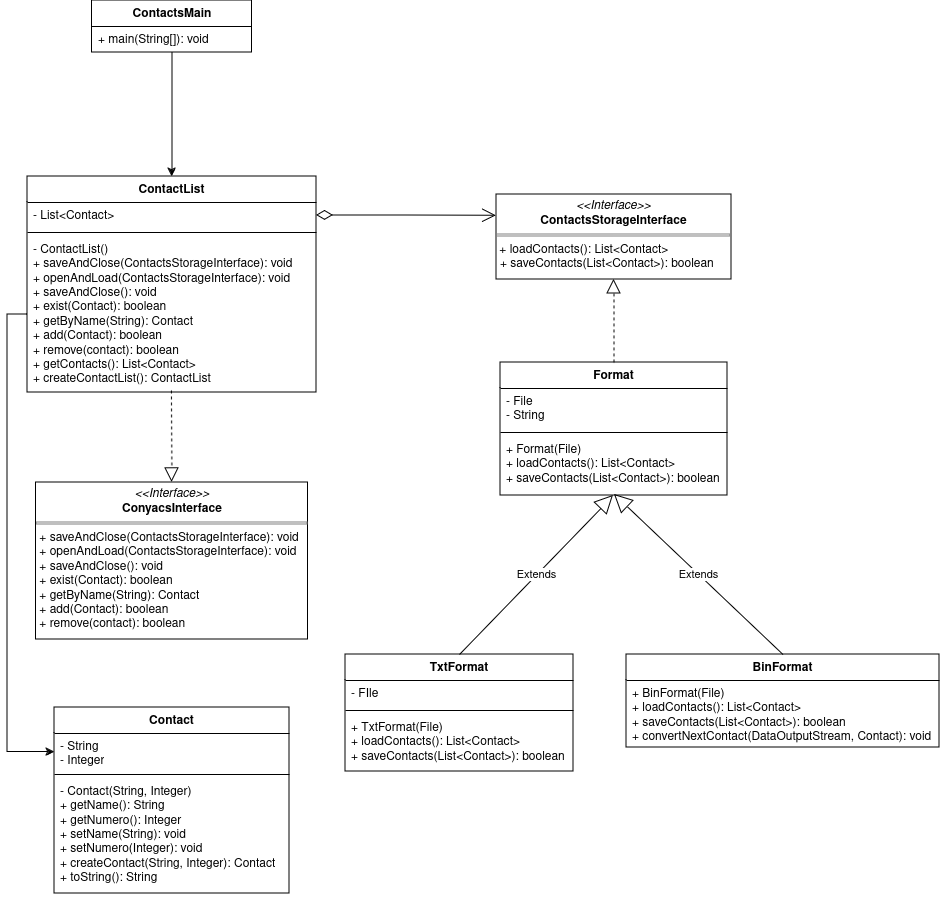

The diagram above was exported from draw.io. Its source (the exported page's mxGraphModel, read from the mxfile embedded in the PNG):
<mxGraphModel dx="3034" dy="1704" grid="0" gridSize="10" guides="1" tooltips="1" connect="1" arrows="1" fold="1" page="1" pageScale="1" pageWidth="827" pageHeight="1169" math="0" shadow="0">
  <root>
    <mxCell id="0" />
    <mxCell id="1" parent="0" />
    <mxCell id="MdgAaMWb_oP1EwK9Qmq7-33" style="edgeStyle=orthogonalEdgeStyle;rounded=0;orthogonalLoop=1;jettySize=auto;html=1;entryX=0.5;entryY=0;entryDx=0;entryDy=0;" edge="1" parent="1" source="MdgAaMWb_oP1EwK9Qmq7-1" target="MdgAaMWb_oP1EwK9Qmq7-5">
      <mxGeometry relative="1" as="geometry" />
    </mxCell>
    <mxCell id="MdgAaMWb_oP1EwK9Qmq7-1" value="ContactsMain" style="swimlane;fontStyle=1;align=center;verticalAlign=top;childLayout=stackLayout;horizontal=1;startSize=26;horizontalStack=0;resizeParent=1;resizeParentMax=0;resizeLast=0;collapsible=1;marginBottom=0;whiteSpace=wrap;html=1;" vertex="1" parent="1">
      <mxGeometry x="121.5" y="99" width="160" height="52" as="geometry" />
    </mxCell>
    <mxCell id="MdgAaMWb_oP1EwK9Qmq7-4" value="+ main(String[]): void" style="text;strokeColor=none;fillColor=none;align=left;verticalAlign=top;spacingLeft=4;spacingRight=4;overflow=hidden;rotatable=0;points=[[0,0.5],[1,0.5]];portConstraint=eastwest;whiteSpace=wrap;html=1;" vertex="1" parent="MdgAaMWb_oP1EwK9Qmq7-1">
      <mxGeometry y="26" width="160" height="26" as="geometry" />
    </mxCell>
    <mxCell id="MdgAaMWb_oP1EwK9Qmq7-5" value="ContactList" style="swimlane;fontStyle=1;align=center;verticalAlign=top;childLayout=stackLayout;horizontal=1;startSize=26;horizontalStack=0;resizeParent=1;resizeParentMax=0;resizeLast=0;collapsible=1;marginBottom=0;whiteSpace=wrap;html=1;" vertex="1" parent="1">
      <mxGeometry x="57" y="275" width="289" height="216" as="geometry" />
    </mxCell>
    <mxCell id="MdgAaMWb_oP1EwK9Qmq7-6" value="- List&amp;lt;Contact&amp;gt;" style="text;strokeColor=none;fillColor=none;align=left;verticalAlign=top;spacingLeft=4;spacingRight=4;overflow=hidden;rotatable=0;points=[[0,0.5],[1,0.5]];portConstraint=eastwest;whiteSpace=wrap;html=1;" vertex="1" parent="MdgAaMWb_oP1EwK9Qmq7-5">
      <mxGeometry y="26" width="289" height="26" as="geometry" />
    </mxCell>
    <mxCell id="MdgAaMWb_oP1EwK9Qmq7-7" value="" style="line;strokeWidth=1;fillColor=none;align=left;verticalAlign=middle;spacingTop=-1;spacingLeft=3;spacingRight=3;rotatable=0;labelPosition=right;points=[];portConstraint=eastwest;strokeColor=inherit;" vertex="1" parent="MdgAaMWb_oP1EwK9Qmq7-5">
      <mxGeometry y="52" width="289" height="8" as="geometry" />
    </mxCell>
    <mxCell id="MdgAaMWb_oP1EwK9Qmq7-8" value="&lt;div&gt;- ContactList()&lt;/div&gt;&lt;div&gt;+ saveAndClose(ContactsStorageInterface): void&lt;/div&gt;&lt;div&gt;+ openAndLoad(ContactsStorageInterface): void&lt;/div&gt;&lt;div&gt;+ saveAndClose(): void&lt;/div&gt;&lt;div&gt;+ exist(Contact): boolean&lt;/div&gt;&lt;div&gt;+ getByName(String): Contact&lt;/div&gt;&lt;div&gt;+ add(Contact): boolean&lt;/div&gt;&lt;div&gt;+ remove(contact): boolean&lt;/div&gt;&lt;div&gt;+ getContacts(): List&amp;lt;Contact&amp;gt;&lt;/div&gt;&lt;div&gt;+ createContactList(): ContactList&lt;br&gt;&lt;/div&gt;" style="text;strokeColor=none;fillColor=none;align=left;verticalAlign=top;spacingLeft=4;spacingRight=4;overflow=hidden;rotatable=0;points=[[0,0.5],[1,0.5]];portConstraint=eastwest;whiteSpace=wrap;html=1;" vertex="1" parent="MdgAaMWb_oP1EwK9Qmq7-5">
      <mxGeometry y="60" width="289" height="156" as="geometry" />
    </mxCell>
    <mxCell id="MdgAaMWb_oP1EwK9Qmq7-14" value="&lt;p style=&quot;margin:0px;margin-top:4px;text-align:center;&quot;&gt;&lt;i&gt;&amp;lt;&amp;lt;Interface&amp;gt;&amp;gt;&lt;/i&gt;&lt;br&gt;&lt;b&gt;ContactsStorageInterface&lt;/b&gt;&lt;/p&gt;&lt;hr size=&quot;1&quot; style=&quot;border-style:solid;&quot;&gt;&amp;nbsp;+ loadContacts(): List&amp;lt;Contact&amp;gt;&lt;br&gt;&lt;p style=&quot;margin:0px;margin-left:4px;&quot;&gt;+ saveContacts(List&amp;lt;Contact&amp;gt;): boolean&lt;br&gt;&lt;/p&gt;" style="verticalAlign=top;align=left;overflow=fill;html=1;whiteSpace=wrap;" vertex="1" parent="1">
      <mxGeometry x="526" y="293" width="235" height="85" as="geometry" />
    </mxCell>
    <mxCell id="MdgAaMWb_oP1EwK9Qmq7-15" value="&lt;p style=&quot;margin:0px;margin-top:4px;text-align:center;&quot;&gt;&lt;i&gt;&amp;lt;&amp;lt;Interface&amp;gt;&amp;gt;&lt;/i&gt;&lt;br&gt;&lt;b&gt;ConyacsInterface&lt;/b&gt;&lt;br&gt;&lt;/p&gt;&lt;hr size=&quot;1&quot; style=&quot;border-style:solid;&quot;&gt;&lt;div&gt;&amp;nbsp;+ saveAndClose(ContactsStorageInterface): void&lt;/div&gt;&lt;div&gt;&amp;nbsp;+ openAndLoad(ContactsStorageInterface): void&lt;/div&gt;&lt;div&gt;&amp;nbsp;+ saveAndClose(): void&lt;/div&gt;&lt;div&gt;&amp;nbsp;+ exist(Contact): boolean&lt;/div&gt;&lt;div&gt;&amp;nbsp;+ getByName(String): Contact&lt;/div&gt;&lt;div&gt;&amp;nbsp;+ add(Contact): boolean&lt;/div&gt;&lt;div&gt;&amp;nbsp;+ remove(contact): boolean&lt;/div&gt;&lt;p style=&quot;margin:0px;margin-left:4px;&quot;&gt;&lt;/p&gt;" style="verticalAlign=top;align=left;overflow=fill;html=1;whiteSpace=wrap;" vertex="1" parent="1">
      <mxGeometry x="65.5" y="581" width="272" height="157" as="geometry" />
    </mxCell>
    <mxCell id="MdgAaMWb_oP1EwK9Qmq7-16" value="Format" style="swimlane;fontStyle=1;align=center;verticalAlign=top;childLayout=stackLayout;horizontal=1;startSize=26;horizontalStack=0;resizeParent=1;resizeParentMax=0;resizeLast=0;collapsible=1;marginBottom=0;whiteSpace=wrap;html=1;" vertex="1" parent="1">
      <mxGeometry x="530" y="461" width="227" height="133" as="geometry" />
    </mxCell>
    <mxCell id="MdgAaMWb_oP1EwK9Qmq7-17" value="&lt;div&gt;- File&lt;/div&gt;&lt;div&gt;- String&lt;br&gt;&lt;/div&gt;" style="text;strokeColor=none;fillColor=none;align=left;verticalAlign=top;spacingLeft=4;spacingRight=4;overflow=hidden;rotatable=0;points=[[0,0.5],[1,0.5]];portConstraint=eastwest;whiteSpace=wrap;html=1;" vertex="1" parent="MdgAaMWb_oP1EwK9Qmq7-16">
      <mxGeometry y="26" width="227" height="40" as="geometry" />
    </mxCell>
    <mxCell id="MdgAaMWb_oP1EwK9Qmq7-18" value="" style="line;strokeWidth=1;fillColor=none;align=left;verticalAlign=middle;spacingTop=-1;spacingLeft=3;spacingRight=3;rotatable=0;labelPosition=right;points=[];portConstraint=eastwest;strokeColor=inherit;" vertex="1" parent="MdgAaMWb_oP1EwK9Qmq7-16">
      <mxGeometry y="66" width="227" height="8" as="geometry" />
    </mxCell>
    <mxCell id="MdgAaMWb_oP1EwK9Qmq7-19" value="&lt;div&gt;+ Format(File)&lt;/div&gt;&lt;div&gt;+ loadContacts(): List&amp;lt;Contact&amp;gt;&lt;br&gt;+ saveContacts(List&amp;lt;Contact&amp;gt;): boolean&lt;/div&gt;" style="text;strokeColor=none;fillColor=none;align=left;verticalAlign=top;spacingLeft=4;spacingRight=4;overflow=hidden;rotatable=0;points=[[0,0.5],[1,0.5]];portConstraint=eastwest;whiteSpace=wrap;html=1;" vertex="1" parent="MdgAaMWb_oP1EwK9Qmq7-16">
      <mxGeometry y="74" width="227" height="59" as="geometry" />
    </mxCell>
    <mxCell id="MdgAaMWb_oP1EwK9Qmq7-21" value="TxtFormat" style="swimlane;fontStyle=1;align=center;verticalAlign=top;childLayout=stackLayout;horizontal=1;startSize=26;horizontalStack=0;resizeParent=1;resizeParentMax=0;resizeLast=0;collapsible=1;marginBottom=0;whiteSpace=wrap;html=1;" vertex="1" parent="1">
      <mxGeometry x="375" y="753" width="228" height="117" as="geometry" />
    </mxCell>
    <mxCell id="MdgAaMWb_oP1EwK9Qmq7-22" value="- FIle" style="text;strokeColor=none;fillColor=none;align=left;verticalAlign=top;spacingLeft=4;spacingRight=4;overflow=hidden;rotatable=0;points=[[0,0.5],[1,0.5]];portConstraint=eastwest;whiteSpace=wrap;html=1;" vertex="1" parent="MdgAaMWb_oP1EwK9Qmq7-21">
      <mxGeometry y="26" width="228" height="26" as="geometry" />
    </mxCell>
    <mxCell id="MdgAaMWb_oP1EwK9Qmq7-23" value="" style="line;strokeWidth=1;fillColor=none;align=left;verticalAlign=middle;spacingTop=-1;spacingLeft=3;spacingRight=3;rotatable=0;labelPosition=right;points=[];portConstraint=eastwest;strokeColor=inherit;" vertex="1" parent="MdgAaMWb_oP1EwK9Qmq7-21">
      <mxGeometry y="52" width="228" height="8" as="geometry" />
    </mxCell>
    <mxCell id="MdgAaMWb_oP1EwK9Qmq7-24" value="&lt;div&gt;+ TxtFormat(File)&lt;/div&gt;&lt;div&gt;+ loadContacts(): List&amp;lt;Contact&amp;gt;&lt;br&gt;+ saveContacts(List&amp;lt;Contact&amp;gt;): boolean&lt;/div&gt;" style="text;strokeColor=none;fillColor=none;align=left;verticalAlign=top;spacingLeft=4;spacingRight=4;overflow=hidden;rotatable=0;points=[[0,0.5],[1,0.5]];portConstraint=eastwest;whiteSpace=wrap;html=1;" vertex="1" parent="MdgAaMWb_oP1EwK9Qmq7-21">
      <mxGeometry y="60" width="228" height="57" as="geometry" />
    </mxCell>
    <mxCell id="MdgAaMWb_oP1EwK9Qmq7-25" value="BinFormat" style="swimlane;fontStyle=1;align=center;verticalAlign=top;childLayout=stackLayout;horizontal=1;startSize=26;horizontalStack=0;resizeParent=1;resizeParentMax=0;resizeLast=0;collapsible=1;marginBottom=0;whiteSpace=wrap;html=1;" vertex="1" parent="1">
      <mxGeometry x="656" y="753" width="313" height="93" as="geometry" />
    </mxCell>
    <mxCell id="MdgAaMWb_oP1EwK9Qmq7-28" value="&lt;div&gt;+ BinFormat(File)&lt;/div&gt;&lt;div&gt;+ loadContacts(): List&amp;lt;Contact&amp;gt;&lt;br&gt;+ saveContacts(List&amp;lt;Contact&amp;gt;): boolean&lt;/div&gt;&lt;div&gt;+ convertNextContact(DataOutputStream, Contact): void&lt;br&gt;&lt;/div&gt;" style="text;strokeColor=none;fillColor=none;align=left;verticalAlign=top;spacingLeft=4;spacingRight=4;overflow=hidden;rotatable=0;points=[[0,0.5],[1,0.5]];portConstraint=eastwest;whiteSpace=wrap;html=1;" vertex="1" parent="MdgAaMWb_oP1EwK9Qmq7-25">
      <mxGeometry y="26" width="313" height="67" as="geometry" />
    </mxCell>
    <mxCell id="MdgAaMWb_oP1EwK9Qmq7-29" value="Contact" style="swimlane;fontStyle=1;align=center;verticalAlign=top;childLayout=stackLayout;horizontal=1;startSize=26;horizontalStack=0;resizeParent=1;resizeParentMax=0;resizeLast=0;collapsible=1;marginBottom=0;whiteSpace=wrap;html=1;" vertex="1" parent="1">
      <mxGeometry x="84" y="806" width="235" height="186" as="geometry" />
    </mxCell>
    <mxCell id="MdgAaMWb_oP1EwK9Qmq7-30" value="&lt;div&gt;- String&lt;/div&gt;&lt;div&gt;- Integer&lt;br&gt;&lt;/div&gt;" style="text;strokeColor=none;fillColor=none;align=left;verticalAlign=top;spacingLeft=4;spacingRight=4;overflow=hidden;rotatable=0;points=[[0,0.5],[1,0.5]];portConstraint=eastwest;whiteSpace=wrap;html=1;" vertex="1" parent="MdgAaMWb_oP1EwK9Qmq7-29">
      <mxGeometry y="26" width="235" height="37" as="geometry" />
    </mxCell>
    <mxCell id="MdgAaMWb_oP1EwK9Qmq7-31" value="" style="line;strokeWidth=1;fillColor=none;align=left;verticalAlign=middle;spacingTop=-1;spacingLeft=3;spacingRight=3;rotatable=0;labelPosition=right;points=[];portConstraint=eastwest;strokeColor=inherit;" vertex="1" parent="MdgAaMWb_oP1EwK9Qmq7-29">
      <mxGeometry y="63" width="235" height="8" as="geometry" />
    </mxCell>
    <mxCell id="MdgAaMWb_oP1EwK9Qmq7-32" value="&lt;div&gt;- Contact(String, Integer)&lt;/div&gt;&lt;div&gt;+ getName(): String&lt;/div&gt;&lt;div&gt;+ getNumero(): Integer&lt;/div&gt;&lt;div&gt;+ setName(String): void&lt;/div&gt;&lt;div&gt;+ setNumero(Integer): void&lt;/div&gt;&lt;div&gt;+ createContact(String, Integer): Contact&lt;br&gt;&lt;/div&gt;&lt;div&gt;+ toString(): String&lt;br&gt;&lt;/div&gt;" style="text;strokeColor=none;fillColor=none;align=left;verticalAlign=top;spacingLeft=4;spacingRight=4;overflow=hidden;rotatable=0;points=[[0,0.5],[1,0.5]];portConstraint=eastwest;whiteSpace=wrap;html=1;" vertex="1" parent="MdgAaMWb_oP1EwK9Qmq7-29">
      <mxGeometry y="71" width="235" height="115" as="geometry" />
    </mxCell>
    <mxCell id="MdgAaMWb_oP1EwK9Qmq7-34" value="" style="endArrow=block;dashed=1;endFill=0;endSize=12;html=1;rounded=0;entryX=0.5;entryY=0;entryDx=0;entryDy=0;exitX=0.498;exitY=0.987;exitDx=0;exitDy=0;exitPerimeter=0;" edge="1" parent="1" source="MdgAaMWb_oP1EwK9Qmq7-8" target="MdgAaMWb_oP1EwK9Qmq7-15">
      <mxGeometry width="160" relative="1" as="geometry">
        <mxPoint x="200" y="508" as="sourcePoint" />
        <mxPoint x="487" y="542" as="targetPoint" />
      </mxGeometry>
    </mxCell>
    <mxCell id="MdgAaMWb_oP1EwK9Qmq7-35" style="edgeStyle=orthogonalEdgeStyle;rounded=0;orthogonalLoop=1;jettySize=auto;html=1;entryX=0;entryY=0.5;entryDx=0;entryDy=0;" edge="1" parent="1" source="MdgAaMWb_oP1EwK9Qmq7-8" target="MdgAaMWb_oP1EwK9Qmq7-30">
      <mxGeometry relative="1" as="geometry" />
    </mxCell>
    <mxCell id="MdgAaMWb_oP1EwK9Qmq7-38" value="" style="endArrow=open;html=1;endSize=12;startArrow=diamondThin;startSize=14;startFill=0;edgeStyle=orthogonalEdgeStyle;align=left;verticalAlign=bottom;rounded=0;exitX=1;exitY=0.5;exitDx=0;exitDy=0;entryX=0;entryY=0.25;entryDx=0;entryDy=0;" edge="1" parent="1" source="MdgAaMWb_oP1EwK9Qmq7-6" target="MdgAaMWb_oP1EwK9Qmq7-14">
      <mxGeometry x="-1" y="3" relative="1" as="geometry">
        <mxPoint x="360" y="363" as="sourcePoint" />
        <mxPoint x="520" y="363" as="targetPoint" />
      </mxGeometry>
    </mxCell>
    <mxCell id="MdgAaMWb_oP1EwK9Qmq7-39" value="" style="endArrow=block;dashed=1;endFill=0;endSize=12;html=1;rounded=0;entryX=0.5;entryY=1;entryDx=0;entryDy=0;exitX=0.5;exitY=0;exitDx=0;exitDy=0;" edge="1" parent="1" source="MdgAaMWb_oP1EwK9Qmq7-16" target="MdgAaMWb_oP1EwK9Qmq7-14">
      <mxGeometry width="160" relative="1" as="geometry">
        <mxPoint x="211" y="499" as="sourcePoint" />
        <mxPoint x="212" y="591" as="targetPoint" />
      </mxGeometry>
    </mxCell>
    <mxCell id="MdgAaMWb_oP1EwK9Qmq7-40" value="Extends" style="endArrow=block;endSize=16;endFill=0;html=1;rounded=0;exitX=0.5;exitY=0;exitDx=0;exitDy=0;entryX=0.498;entryY=1;entryDx=0;entryDy=0;entryPerimeter=0;" edge="1" parent="1" source="MdgAaMWb_oP1EwK9Qmq7-21" target="MdgAaMWb_oP1EwK9Qmq7-19">
      <mxGeometry width="160" relative="1" as="geometry">
        <mxPoint x="360" y="538" as="sourcePoint" />
        <mxPoint x="520" y="538" as="targetPoint" />
      </mxGeometry>
    </mxCell>
    <mxCell id="MdgAaMWb_oP1EwK9Qmq7-41" value="Extends" style="endArrow=block;endSize=16;endFill=0;html=1;rounded=0;exitX=0.5;exitY=0;exitDx=0;exitDy=0;" edge="1" parent="1" source="MdgAaMWb_oP1EwK9Qmq7-25">
      <mxGeometry width="160" relative="1" as="geometry">
        <mxPoint x="499" y="763" as="sourcePoint" />
        <mxPoint x="644" y="593" as="targetPoint" />
      </mxGeometry>
    </mxCell>
  </root>
</mxGraphModel>